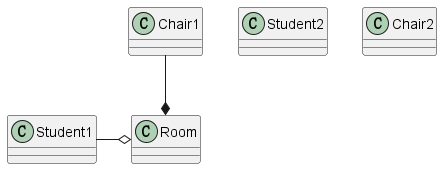

The diagram above was rendered by PlantUML. Its source (embedded in the PNG):
@startuml

class Room
class Student1
class Student2
class Chair1
class Chair2

Student1 -o Room
Chair1 --* Room

@enduml